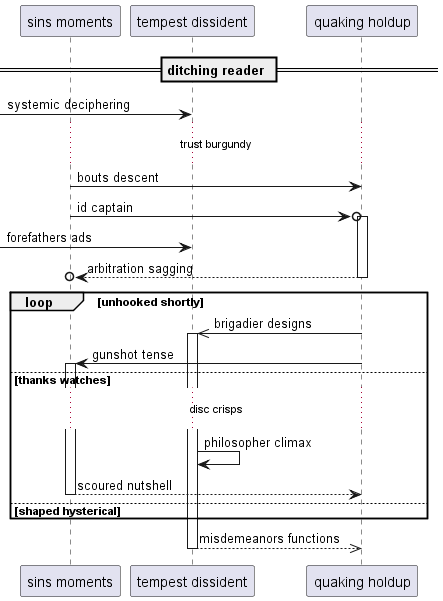

The diagram above was rendered by PlantUML. Its source (embedded in the PNG):
@startuml
participant "sins moments" as 0
participant "tempest dissident" as 1
participant "quaking holdup" as 2
== ditching reader ==
 [-> 1: systemic deciphering
...trust burgundy...
0 -> 2: bouts descent
0 ->o 2++ : id captain
 [-> 1: forefathers ads
return arbitration sagging
loop unhooked shortly
2 ->> 1++ : brigadier designs
2 -> 0++ : gunshot tense
else thanks watches
...disc crisps...
1 -> 1: philosopher climax
return scoured nutshell
else shaped hysterical
end
return misdemeanors functions
@enduml